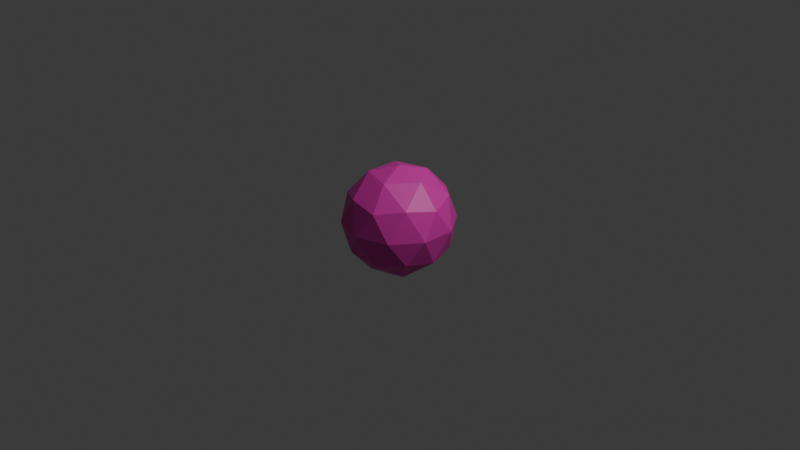 # Source: enemy.blend  (saved by Blender 4.5.90; exported with 4.5.12 LTS)
import bpy
from mathutils import Matrix  # noqa: F401  (used for matrix-valued properties, if any)

bpy.ops.wm.read_factory_settings(use_empty=True)
scene = bpy.context.scene
scene.name = 'Scene'

# ---- collections
col_collection = bpy.data.collections.new('Collection'); scene.collection.children.link(col_collection)

# ---- materials (node trees are filled in below, after node groups)
mat_material = bpy.data.materials.new('Material')

# ---- material node trees
mat_material.use_nodes = True; mat_material.node_tree.nodes.clear()
_N = mat_material.node_tree.nodes; _L = mat_material.node_tree.links
n0 = _N.new('ShaderNodeBsdfPrincipled'); n0.name = 'Principled BSDF'; n0.location = (-200, 100)
n0.inputs[0].default_value = (0.8004, 0.03069, 0.4547, 1.0)
n1 = _N.new('ShaderNodeOutputMaterial'); n1.name = 'Material Output'; n1.location = (200, 100)
_L.new(n0.outputs[0], n1.inputs[0])
n1.is_active_output = True

# ---- world
world_world = bpy.data.worlds.new('World'); scene.world = world_world
world_world.use_nodes = True; world_world.node_tree.nodes.clear()
_N = world_world.node_tree.nodes; _L = world_world.node_tree.links
n0 = _N.new('ShaderNodeOutputWorld'); n0.name = 'World Output'; n0.location = (200, 100)
n1 = _N.new('ShaderNodeBackground'); n1.name = 'Background'; n1.location = (-200, 100)
n1.inputs[0].default_value = (0.05088, 0.05088, 0.05088, 1.0)
_L.new(n1.outputs[0], n0.inputs[0])
n0.is_active_output = True
world_world.color = (0.05088, 0.05088, 0.05088)
world_world.sun_shadow_jitter_overblur = 0.0

# ---- cameras
cam_camera = bpy.data.cameras.new('Camera')
cam_camera.clip_end = 100.0
cam_camera.ortho_scale = 7.314

# ---- lights
light_light = bpy.data.lights.new('Light', 'POINT')
light_light.energy = 1000.0
light_light.shadow_soft_size = 0.1

# ---- meshes
me_icosphere = bpy.data.meshes.new('Icosphere')
me_icosphere.from_pydata([(0.0, 0.0, -1.0), (0.7236, -0.5257, -0.4472), (-0.2764, -0.8506, -0.4472), (-0.8944, 0.0, -0.4472), (-0.2764, 0.8506, -0.4472), (0.7236, 0.5257, -0.4472), (0.2764, -0.8506, 0.4472), (-0.7236, -0.5257, 0.4472), (-0.7236, 0.5257, 0.4472), (0.2764, 0.8506, 0.4472), (0.8944, 0.0, 0.4472), (0.0, 0.0, 1.0), (-0.1625, -0.5, -0.8507), (0.4253, -0.309, -0.8507), (0.2629, -0.809, -0.5257), (0.8506, 0.0, -0.5257), (0.4253, 0.309, -0.8507), (-0.5257, 0.0, -0.8507), (-0.6882, -0.5, -0.5257), (-0.1625, 0.5, -0.8507), (-0.6882, 0.5, -0.5257), (0.2629, 0.809, -0.5257), (0.9511, -0.309, 0.0), (0.9511, 0.309, 0.0), (0.0, -1.0, 0.0), (0.5878, -0.809, 0.0), (-0.9511, -0.309, 0.0), (-0.5878, -0.809, 0.0), (-0.5878, 0.809, 0.0), (-0.9511, 0.309, 0.0), (0.5878, 0.809, 0.0), (0.0, 1.0, 0.0), (0.6882, -0.5, 0.5257), (-0.2629, -0.809, 0.5257), (-0.8506, 0.0, 0.5257), (-0.2629, 0.809, 0.5257), (0.6882, 0.5, 0.5257), (0.1625, -0.5, 0.8507), (0.5257, 0.0, 0.8507), (-0.4253, -0.309, 0.8507), (-0.4253, 0.309, 0.8507), (0.1625, 0.5, 0.8507)], [], [(0, 13, 12), (1, 13, 15), (0, 12, 17), (0, 17, 19), (0, 19, 16), (1, 15, 22), (2, 14, 24), (3, 18, 26), (4, 20, 28), (5, 21, 30), (1, 22, 25), (2, 24, 27), (3, 26, 29), (4, 28, 31), (5, 30, 23), (6, 32, 37), (7, 33, 39), (8, 34, 40), (9, 35, 41), (10, 36, 38), (38, 41, 11), (38, 36, 41), (36, 9, 41), (41, 40, 11), (41, 35, 40), (35, 8, 40), (40, 39, 11), (40, 34, 39), (34, 7, 39), (39, 37, 11), (39, 33, 37), (33, 6, 37), (37, 38, 11), (37, 32, 38), (32, 10, 38), (23, 36, 10), (23, 30, 36), (30, 9, 36), (31, 35, 9), (31, 28, 35), (28, 8, 35), (29, 34, 8), (29, 26, 34), (26, 7, 34), (27, 33, 7), (27, 24, 33), (24, 6, 33), (25, 32, 6), (25, 22, 32), (22, 10, 32), (30, 31, 9), (30, 21, 31), (21, 4, 31), (28, 29, 8), (28, 20, 29), (20, 3, 29), (26, 27, 7), (26, 18, 27), (18, 2, 27), (24, 25, 6), (24, 14, 25), (14, 1, 25), (22, 23, 10), (22, 15, 23), (15, 5, 23), (16, 21, 5), (16, 19, 21), (19, 4, 21), (19, 20, 4), (19, 17, 20), (17, 3, 20), (17, 18, 3), (17, 12, 18), (12, 2, 18), (15, 16, 5), (15, 13, 16), (13, 0, 16), (12, 14, 2), (12, 13, 14), (13, 1, 14)])
_uv = me_icosphere.uv_layers.new(name='UVMap')
_uv.uv.foreach_set('vector', [0.1818, 0.0, 0.2273, 0.07873, 0.1364, 0.07873, 0.2727, 0.1575, 0.3182, 0.07873, 0.3636, 0.1575, 0.9091, 0.0, 0.9545, 0.07873, 0.8636, 0.07873, 0.7273, 0.0, 0.7727, 0.07873, 0.6818, 0.07873, 0.5455, 0.0, 0.5909, 0.07873, 0.5, 0.07873, 0.2727, 0.1575, 0.3636, 0.1575, 0.3182, 0.2362, 0.09091, 0.1575, 0.1818, 0.1575, 0.1364, 0.2362, 0.8182, 0.1575, 0.9091, 0.1575, 0.8636, 0.2362, 0.6364, 0.1575, 0.7273, 0.1575, 0.6818, 0.2362, 0.4545, 0.1575, 0.5455, 0.1575, 0.5, 0.2362, 0.2727, 0.1575, 0.3182, 0.2362, 0.2273, 0.2362, 0.09091, 0.1575, 0.1364, 0.2362, 0.04546, 0.2362, 0.8182, 0.1575, 0.8636, 0.2362, 0.7727, 0.2362, 0.6364, 0.1575, 0.6818, 0.2362, 0.5909, 0.2362, 0.4545, 0.1575, 0.5, 0.2362, 0.4091, 0.2362, 0.1818, 0.3149, 0.2727, 0.3149, 0.2273, 0.3937, 0.0, 0.3149, 0.09091, 0.3149, 0.04546, 0.3937, 0.7273, 0.3149, 0.8182, 0.3149, 0.7727, 0.3937, 0.5455, 0.3149, 0.6364, 0.3149, 0.5909, 0.3937, 0.3636, 0.3149, 0.4545, 0.3149, 0.4091, 0.3937, 0.4091, 0.3937, 0.5, 0.3937, 0.4545, 0.4724, 0.4091, 0.3937, 0.4545, 0.3149, 0.5, 0.3937, 0.4545, 0.3149, 0.5455, 0.3149, 0.5, 0.3937, 0.5909, 0.3937, 0.6818, 0.3937, 0.6364, 0.4724, 0.5909, 0.3937, 0.6364, 0.3149, 0.6818, 0.3937, 0.6364, 0.3149, 0.7273, 0.3149, 0.6818, 0.3937, 0.7727, 0.3937, 0.8636, 0.3937, 0.8182, 0.4724, 0.7727, 0.3937, 0.8182, 0.3149, 0.8636, 0.3937, 0.8182, 0.3149, 0.9091, 0.3149, 0.8636, 0.3937, 0.04546, 0.3937, 0.1364, 0.3937, 0.09091, 0.4724, 0.04546, 0.3937, 0.09091, 0.3149, 0.1364, 0.3937, 0.09091, 0.3149, 0.1818, 0.3149, 0.1364, 0.3937, 0.2273, 0.3937, 0.3182, 0.3937, 0.2727, 0.4724, 0.2273, 0.3937, 0.2727, 0.3149, 0.3182, 0.3937, 0.2727, 0.3149, 0.3636, 0.3149, 0.3182, 0.3937, 0.4091, 0.2362, 0.4545, 0.3149, 0.3636, 0.3149, 0.4091, 0.2362, 0.5, 0.2362, 0.4545, 0.3149, 0.5, 0.2362, 0.5455, 0.3149, 0.4545, 0.3149, 0.5909, 0.2362, 0.6364, 0.3149, 0.5455, 0.3149, 0.5909, 0.2362, 0.6818, 0.2362, 0.6364, 0.3149, 0.6818, 0.2362, 0.7273, 0.3149, 0.6364, 0.3149, 0.7727, 0.2362, 0.8182, 0.3149, 0.7273, 0.3149, 0.7727, 0.2362, 0.8636, 0.2362, 0.8182, 0.3149, 0.8636, 0.2362, 0.9091, 0.3149, 0.8182, 0.3149, 0.04546, 0.2362, 0.09091, 0.3149, 0.0, 0.3149, 0.04546, 0.2362, 0.1364, 0.2362, 0.09091, 0.3149, 0.1364, 0.2362, 0.1818, 0.3149, 0.09091, 0.3149, 0.2273, 0.2362, 0.2727, 0.3149, 0.1818, 0.3149, 0.2273, 0.2362, 0.3182, 0.2362, 0.2727, 0.3149, 0.3182, 0.2362, 0.3636, 0.3149, 0.2727, 0.3149, 0.5, 0.2362, 0.5909, 0.2362, 0.5455, 0.3149, 0.5, 0.2362, 0.5455, 0.1575, 0.5909, 0.2362, 0.5455, 0.1575, 0.6364, 0.1575, 0.5909, 0.2362, 0.6818, 0.2362, 0.7727, 0.2362, 0.7273, 0.3149, 0.6818, 0.2362, 0.7273, 0.1575, 0.7727, 0.2362, 0.7273, 0.1575, 0.8182, 0.1575, 0.7727, 0.2362, 0.8636, 0.2362, 0.9545, 0.2362, 0.9091, 0.3149, 0.8636, 0.2362, 0.9091, 0.1575, 0.9545, 0.2362, 0.9091, 0.1575, 1.0, 0.1575, 0.9545, 0.2362, 0.1364, 0.2362, 0.2273, 0.2362, 0.1818, 0.3149, 0.1364, 0.2362, 0.1818, 0.1575, 0.2273, 0.2362, 0.1818, 0.1575, 0.2727, 0.1575, 0.2273, 0.2362, 0.3182, 0.2362, 0.4091, 0.2362, 0.3636, 0.3149, 0.3182, 0.2362, 0.3636, 0.1575, 0.4091, 0.2362, 0.3636, 0.1575, 0.4545, 0.1575, 0.4091, 0.2362, 0.5, 0.07873, 0.5455, 0.1575, 0.4545, 0.1575, 0.5, 0.07873, 0.5909, 0.07873, 0.5455, 0.1575, 0.5909, 0.07873, 0.6364, 0.1575, 0.5455, 0.1575, 0.6818, 0.07873, 0.7273, 0.1575, 0.6364, 0.1575, 0.6818, 0.07873, 0.7727, 0.07873, 0.7273, 0.1575, 0.7727, 0.07873, 0.8182, 0.1575, 0.7273, 0.1575, 0.8636, 0.07873, 0.9091, 0.1575, 0.8182, 0.1575, 0.8636, 0.07873, 0.9545, 0.07873, 0.9091, 0.1575, 0.9545, 0.07873, 1.0, 0.1575, 0.9091, 0.1575, 0.3636, 0.1575, 0.4091, 0.07873, 0.4545, 0.1575, 0.3636, 0.1575, 0.3182, 0.07873, 0.4091, 0.07873, 0.3182, 0.07873, 0.3636, 0.0, 0.4091, 0.07873, 0.1364, 0.07873, 0.1818, 0.1575, 0.09091, 0.1575, 0.1364, 0.07873, 0.2273, 0.07873, 0.1818, 0.1575, 0.2273, 0.07873, 0.2727, 0.1575, 0.1818, 0.1575])
me_icosphere.materials.append(mat_material)
me_icosphere.update()

# ---- objects
ob_light = bpy.data.objects.new('Light', light_light)
ob_camera = bpy.data.objects.new('Camera', cam_camera)
ob_icosphere = bpy.data.objects.new('Icosphere', me_icosphere)

# ---- transforms, parenting, visibility, modifiers, constraints
ob_light.location = (4.076, 1.005, 5.904)
ob_light.rotation_euler = (0.6503, 0.05522, 1.866)
ob_light.lock_rotations_4d = False
ob_light.empty_display_type = 'ARROWS'
ob_light.color = (0.0, 0.0, 0.0, 0.0)
ob_light.lineart.crease_threshold = 0.0
ob_camera.location = (7.359, -6.926, 4.958)
ob_camera.rotation_euler = (1.109, 0.0, 0.8149)
ob_camera.lock_rotations_4d = False
ob_camera.empty_display_type = 'ARROWS'
ob_camera.color = (0.0, 0.0, 0.0, 0.0)
ob_camera.display_type = 'WIRE'
ob_camera.lineart.crease_threshold = 0.0
ob_icosphere.location = (0.0, 0.0, 0.0)
ob_icosphere.scale = (-0.5926, -0.5926, -0.5926)

# ---- collection membership
col_collection.objects.link(ob_light)
col_collection.objects.link(ob_camera)
col_collection.objects.link(ob_icosphere)

# ---- scene / render settings (as saved in the file)
scene.camera = ob_camera
scene.frame_start = 1; scene.frame_end = 250; scene.frame_set(1)
scene.render.engine = 'BLENDER_EEVEE_NEXT'
bpy.context.view_layer.update()
